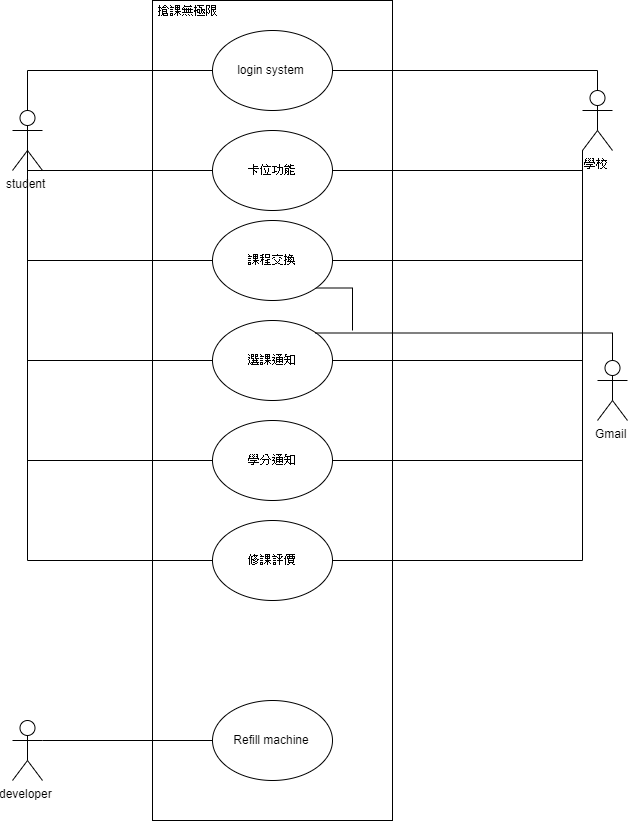

The diagram above was exported from draw.io. Its source (the exported page's mxGraphModel, read from the mxfile embedded in the PNG):
<mxGraphModel dx="3160" dy="1430" grid="1" gridSize="10" guides="1" tooltips="1" connect="1" arrows="1" fold="1" page="1" pageScale="1" pageWidth="827" pageHeight="1169" math="0" shadow="0">
  <root>
    <mxCell id="0" />
    <mxCell id="1" parent="0" />
    <mxCell id="xWMnFt6UL90NN8YYeLGv-69" value="" style="rounded=0;whiteSpace=wrap;html=1;" parent="1" vertex="1">
      <mxGeometry x="240" y="80" width="240" height="820" as="geometry" />
    </mxCell>
    <mxCell id="xWMnFt6UL90NN8YYeLGv-48" style="edgeStyle=orthogonalEdgeStyle;rounded=0;orthogonalLoop=1;jettySize=auto;html=1;exitX=0.5;exitY=0.5;exitDx=0;exitDy=0;exitPerimeter=0;entryX=0;entryY=0.5;entryDx=0;entryDy=0;endArrow=none;endFill=0;" parent="1" source="xWMnFt6UL90NN8YYeLGv-4" target="xWMnFt6UL90NN8YYeLGv-22" edge="1">
      <mxGeometry relative="1" as="geometry">
        <Array as="points">
          <mxPoint x="115" y="340" />
        </Array>
      </mxGeometry>
    </mxCell>
    <mxCell id="xWMnFt6UL90NN8YYeLGv-59" style="edgeStyle=orthogonalEdgeStyle;rounded=0;orthogonalLoop=1;jettySize=auto;html=1;exitX=0.5;exitY=0;exitDx=0;exitDy=0;exitPerimeter=0;entryX=0;entryY=0.5;entryDx=0;entryDy=0;endArrow=none;endFill=0;" parent="1" source="xWMnFt6UL90NN8YYeLGv-4" target="xWMnFt6UL90NN8YYeLGv-29" edge="1">
      <mxGeometry relative="1" as="geometry" />
    </mxCell>
    <mxCell id="xWMnFt6UL90NN8YYeLGv-4" value="student" style="shape=umlActor;verticalLabelPosition=bottom;labelBackgroundColor=#ffffff;verticalAlign=top;html=1;outlineConnect=0;" parent="1" vertex="1">
      <mxGeometry x="100" y="190" width="30" height="60" as="geometry" />
    </mxCell>
    <mxCell id="xWMnFt6UL90NN8YYeLGv-60" style="edgeStyle=orthogonalEdgeStyle;rounded=0;orthogonalLoop=1;jettySize=auto;html=1;exitX=0;exitY=1;exitDx=0;exitDy=0;exitPerimeter=0;endArrow=none;endFill=0;entryX=1;entryY=0.5;entryDx=0;entryDy=0;" parent="1" source="xWMnFt6UL90NN8YYeLGv-10" target="xWMnFt6UL90NN8YYeLGv-19" edge="1">
      <mxGeometry relative="1" as="geometry">
        <mxPoint x="590" y="270" as="targetPoint" />
      </mxGeometry>
    </mxCell>
    <mxCell id="xWMnFt6UL90NN8YYeLGv-10" value="學校" style="shape=umlActor;verticalLabelPosition=bottom;labelBackgroundColor=#ffffff;verticalAlign=top;html=1;outlineConnect=0;" parent="1" vertex="1">
      <mxGeometry x="670" y="170" width="30" height="60" as="geometry" />
    </mxCell>
    <mxCell id="xWMnFt6UL90NN8YYeLGv-19" value="卡位功能" style="ellipse;whiteSpace=wrap;html=1;" parent="1" vertex="1">
      <mxGeometry x="300" y="210" width="120" height="80" as="geometry" />
    </mxCell>
    <mxCell id="xWMnFt6UL90NN8YYeLGv-20" value="選課通知" style="ellipse;whiteSpace=wrap;html=1;" parent="1" vertex="1">
      <mxGeometry x="300" y="400" width="120" height="80" as="geometry" />
    </mxCell>
    <mxCell id="xWMnFt6UL90NN8YYeLGv-21" value="學分通知" style="ellipse;whiteSpace=wrap;html=1;" parent="1" vertex="1">
      <mxGeometry x="300" y="500" width="120" height="80" as="geometry" />
    </mxCell>
    <mxCell id="xWMnFt6UL90NN8YYeLGv-93" style="edgeStyle=orthogonalEdgeStyle;rounded=0;orthogonalLoop=1;jettySize=auto;html=1;exitX=1;exitY=1;exitDx=0;exitDy=0;endArrow=none;endFill=0;" parent="1" source="xWMnFt6UL90NN8YYeLGv-22" edge="1">
      <mxGeometry relative="1" as="geometry">
        <mxPoint x="440" y="410" as="targetPoint" />
      </mxGeometry>
    </mxCell>
    <mxCell id="xWMnFt6UL90NN8YYeLGv-22" value="課程交換" style="ellipse;whiteSpace=wrap;html=1;" parent="1" vertex="1">
      <mxGeometry x="300" y="300" width="120" height="80" as="geometry" />
    </mxCell>
    <mxCell id="xWMnFt6UL90NN8YYeLGv-23" value="修課評價" style="ellipse;whiteSpace=wrap;html=1;" parent="1" vertex="1">
      <mxGeometry x="300" y="600" width="120" height="80" as="geometry" />
    </mxCell>
    <mxCell id="xWMnFt6UL90NN8YYeLGv-66" style="edgeStyle=orthogonalEdgeStyle;rounded=0;orthogonalLoop=1;jettySize=auto;html=1;exitX=1;exitY=0.5;exitDx=0;exitDy=0;entryX=0.5;entryY=0;entryDx=0;entryDy=0;entryPerimeter=0;endArrow=none;endFill=0;" parent="1" source="xWMnFt6UL90NN8YYeLGv-29" target="xWMnFt6UL90NN8YYeLGv-10" edge="1">
      <mxGeometry relative="1" as="geometry" />
    </mxCell>
    <mxCell id="xWMnFt6UL90NN8YYeLGv-29" value="login system" style="ellipse;whiteSpace=wrap;html=1;" parent="1" vertex="1">
      <mxGeometry x="300" y="110" width="120" height="80" as="geometry" />
    </mxCell>
    <mxCell id="xWMnFt6UL90NN8YYeLGv-50" style="edgeStyle=orthogonalEdgeStyle;rounded=0;orthogonalLoop=1;jettySize=auto;html=1;entryX=0;entryY=0.5;entryDx=0;entryDy=0;endArrow=none;endFill=0;" parent="1" source="xWMnFt6UL90NN8YYeLGv-4" target="xWMnFt6UL90NN8YYeLGv-20" edge="1">
      <mxGeometry relative="1" as="geometry">
        <mxPoint x="80" y="260" as="sourcePoint" />
        <mxPoint x="235" y="440" as="targetPoint" />
        <Array as="points">
          <mxPoint x="115" y="440" />
        </Array>
      </mxGeometry>
    </mxCell>
    <mxCell id="xWMnFt6UL90NN8YYeLGv-51" style="edgeStyle=orthogonalEdgeStyle;rounded=0;orthogonalLoop=1;jettySize=auto;html=1;entryX=0;entryY=0.5;entryDx=0;entryDy=0;endArrow=none;endFill=0;" parent="1" edge="1">
      <mxGeometry relative="1" as="geometry">
        <mxPoint x="115" y="350" as="sourcePoint" />
        <mxPoint x="300" y="540" as="targetPoint" />
        <Array as="points">
          <mxPoint x="115" y="540" />
        </Array>
      </mxGeometry>
    </mxCell>
    <mxCell id="xWMnFt6UL90NN8YYeLGv-52" style="edgeStyle=orthogonalEdgeStyle;rounded=0;orthogonalLoop=1;jettySize=auto;html=1;entryX=0;entryY=0.5;entryDx=0;entryDy=0;endArrow=none;endFill=0;" parent="1" edge="1">
      <mxGeometry relative="1" as="geometry">
        <mxPoint x="115" y="450" as="sourcePoint" />
        <mxPoint x="300" y="640" as="targetPoint" />
        <Array as="points">
          <mxPoint x="115" y="640" />
        </Array>
      </mxGeometry>
    </mxCell>
    <mxCell id="xWMnFt6UL90NN8YYeLGv-53" style="edgeStyle=orthogonalEdgeStyle;rounded=0;orthogonalLoop=1;jettySize=auto;html=1;entryX=0;entryY=0.5;entryDx=0;entryDy=0;endArrow=none;endFill=0;" parent="1" target="xWMnFt6UL90NN8YYeLGv-19" edge="1">
      <mxGeometry relative="1" as="geometry">
        <mxPoint x="115" y="240" as="sourcePoint" />
        <mxPoint x="300" y="260" as="targetPoint" />
        <Array as="points">
          <mxPoint x="115" y="250" />
        </Array>
      </mxGeometry>
    </mxCell>
    <mxCell id="xWMnFt6UL90NN8YYeLGv-61" style="edgeStyle=orthogonalEdgeStyle;rounded=0;orthogonalLoop=1;jettySize=auto;html=1;endArrow=none;endFill=0;entryX=1;entryY=0.5;entryDx=0;entryDy=0;exitX=0;exitY=1;exitDx=0;exitDy=0;exitPerimeter=0;" parent="1" source="xWMnFt6UL90NN8YYeLGv-10" target="xWMnFt6UL90NN8YYeLGv-22" edge="1">
      <mxGeometry relative="1" as="geometry">
        <mxPoint x="740" y="350" as="sourcePoint" />
        <mxPoint x="480" y="360" as="targetPoint" />
      </mxGeometry>
    </mxCell>
    <mxCell id="xWMnFt6UL90NN8YYeLGv-63" style="edgeStyle=orthogonalEdgeStyle;rounded=0;orthogonalLoop=1;jettySize=auto;html=1;endArrow=none;endFill=0;entryX=1;entryY=0.5;entryDx=0;entryDy=0;" parent="1" target="xWMnFt6UL90NN8YYeLGv-20" edge="1">
      <mxGeometry relative="1" as="geometry">
        <mxPoint x="670" y="320" as="sourcePoint" />
        <mxPoint x="460" y="440" as="targetPoint" />
        <Array as="points">
          <mxPoint x="670" y="440" />
        </Array>
      </mxGeometry>
    </mxCell>
    <mxCell id="xWMnFt6UL90NN8YYeLGv-65" style="edgeStyle=orthogonalEdgeStyle;rounded=0;orthogonalLoop=1;jettySize=auto;html=1;endArrow=none;endFill=0;entryX=1;entryY=0.5;entryDx=0;entryDy=0;" parent="1" target="xWMnFt6UL90NN8YYeLGv-21" edge="1">
      <mxGeometry relative="1" as="geometry">
        <mxPoint x="670" y="320" as="sourcePoint" />
        <mxPoint x="510" y="620" as="targetPoint" />
        <Array as="points">
          <mxPoint x="670" y="540" />
        </Array>
      </mxGeometry>
    </mxCell>
    <mxCell id="xWMnFt6UL90NN8YYeLGv-67" style="edgeStyle=orthogonalEdgeStyle;rounded=0;orthogonalLoop=1;jettySize=auto;html=1;endArrow=none;endFill=0;entryX=1;entryY=0.5;entryDx=0;entryDy=0;exitX=0;exitY=1;exitDx=0;exitDy=0;exitPerimeter=0;" parent="1" source="xWMnFt6UL90NN8YYeLGv-10" target="xWMnFt6UL90NN8YYeLGv-23" edge="1">
      <mxGeometry relative="1" as="geometry">
        <mxPoint x="680" y="420" as="sourcePoint" />
        <mxPoint x="430" y="640" as="targetPoint" />
        <Array as="points">
          <mxPoint x="670" y="640" />
        </Array>
      </mxGeometry>
    </mxCell>
    <mxCell id="xWMnFt6UL90NN8YYeLGv-71" value="搶課無極限" style="text;html=1;strokeColor=none;fillColor=none;align=center;verticalAlign=middle;whiteSpace=wrap;rounded=0;" parent="1" vertex="1">
      <mxGeometry x="240" y="80" width="70" height="20" as="geometry" />
    </mxCell>
    <mxCell id="xWMnFt6UL90NN8YYeLGv-90" style="edgeStyle=orthogonalEdgeStyle;rounded=0;orthogonalLoop=1;jettySize=auto;html=1;exitX=0.5;exitY=0;exitDx=0;exitDy=0;exitPerimeter=0;entryX=1;entryY=0;entryDx=0;entryDy=0;endArrow=none;endFill=0;" parent="1" source="xWMnFt6UL90NN8YYeLGv-76" target="xWMnFt6UL90NN8YYeLGv-20" edge="1">
      <mxGeometry relative="1" as="geometry" />
    </mxCell>
    <mxCell id="xWMnFt6UL90NN8YYeLGv-76" value="Gmail" style="shape=umlActor;verticalLabelPosition=bottom;labelBackgroundColor=#ffffff;verticalAlign=top;html=1;outlineConnect=0;" parent="1" vertex="1">
      <mxGeometry x="685" y="440" width="30" height="60" as="geometry" />
    </mxCell>
    <mxCell id="xWMnFt6UL90NN8YYeLGv-86" style="edgeStyle=orthogonalEdgeStyle;rounded=0;orthogonalLoop=1;jettySize=auto;html=1;exitX=1;exitY=0.3333333333333333;exitDx=0;exitDy=0;exitPerimeter=0;entryX=0;entryY=0.5;entryDx=0;entryDy=0;endArrow=none;endFill=0;" parent="1" source="xWMnFt6UL90NN8YYeLGv-81" target="xWMnFt6UL90NN8YYeLGv-85" edge="1">
      <mxGeometry relative="1" as="geometry" />
    </mxCell>
    <mxCell id="xWMnFt6UL90NN8YYeLGv-81" value="developer" style="shape=umlActor;verticalLabelPosition=bottom;labelBackgroundColor=#ffffff;verticalAlign=top;html=1;outlineConnect=0;" parent="1" vertex="1">
      <mxGeometry x="100" y="800" width="30" height="60" as="geometry" />
    </mxCell>
    <mxCell id="xWMnFt6UL90NN8YYeLGv-85" value="Refill machine" style="ellipse;whiteSpace=wrap;html=1;" parent="1" vertex="1">
      <mxGeometry x="300" y="780" width="120" height="80" as="geometry" />
    </mxCell>
  </root>
</mxGraphModel>